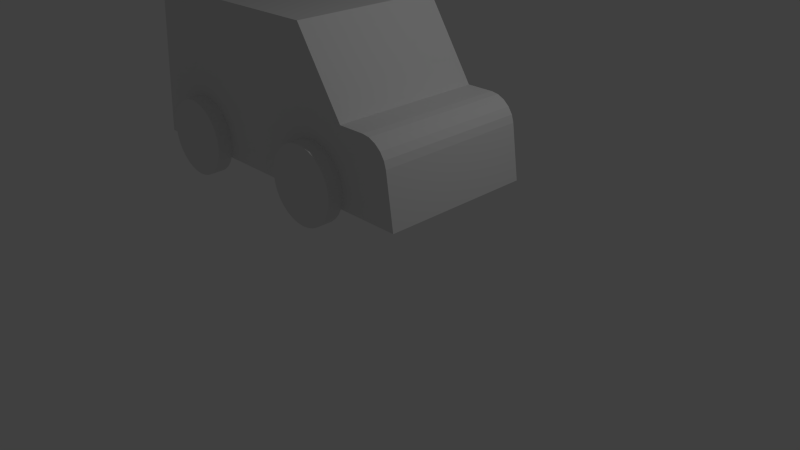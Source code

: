 # Source: toy_car.blend  (saved by Blender 2.76.0; exported with 4.5.12 LTS)
import bpy
from mathutils import Matrix  # noqa: F401  (used for matrix-valued properties, if any)

bpy.ops.wm.read_factory_settings(use_empty=True)
scene = bpy.context.scene
scene.name = 'Scene'

# ---- collections
col_collection_1 = bpy.data.collections.new('Collection 1'); scene.collection.children.link(col_collection_1)

# ---- materials (node trees are filled in below, after node groups)
mat_material = bpy.data.materials.new('Material')
mat_material.alpha_threshold = 0.0
mat_material.use_transparent_shadow = False
mat_material.roughness = 0.5
mat_material.line_color = (0.0, 0.0, 0.0, 1.0)

# ---- material node trees

# ---- world
world_world = bpy.data.worlds.new('World'); scene.world = world_world
world_world.color = (0.05088, 0.05088, 0.05088)
world_world.use_sun_shadow = False
world_world.sun_shadow_jitter_overblur = 0.0
world_world.cycles.sampling_method = 'MANUAL'
world_world.cycles.sample_map_resolution = 256

# ---- cameras
cam_camera = bpy.data.cameras.new('Camera')
cam_camera.clip_end = 100.0
cam_camera.lens = 35.0
cam_camera.sensor_width = 32.0
cam_camera.sensor_height = 18.0
cam_camera.ortho_scale = 7.314
cam_camera.dof.focus_distance = 0.0
cam_camera.dof.aperture_fstop = 128.0

# ---- lights
light_lamp = bpy.data.lights.new('Lamp', 'POINT')
light_lamp.transmission_factor = 0.0
light_lamp.cutoff_distance = 30.0
light_lamp.energy = 100.0
light_lamp.shadow_buffer_clip_start = 1.001
light_lamp.shadow_soft_size = 0.1
light_lamp.shadow_maximum_resolution = 0.006
light_lamp.use_absolute_resolution = True
light_lamp.cycles.use_multiple_importance_sampling = False

# ---- meshes
me_cube = bpy.data.meshes.new('Cube')
me_cube.from_pydata([(1.469, 1.0, -1.0), (1.469, -1.0, -1.0), (-2.962, -1.0, -1.0), (-2.962, 1.0, -1.0), (0.02082, 1.0, 1.0), (0.02082, -1.0, 1.0), (-2.738, -1.0, 1.0), (-2.738, 1.0, 1.0), (1.469, 0.3333, -1.0), (1.469, -0.3333, -1.0), (0.6667, 1.0, 2.384e-07), (0.6667, -1.0, -4.768e-07), (0.02082, 0.3333, 1.0), (0.02082, -0.3333, 1.0), (0.6667, 0.3333, 0.0), (0.6667, -0.3333, -2.384e-07), (-0.3415, -1.2, -0.801), (-0.3415, -1.0, -0.801), (-0.3319, -1.2, -0.8985), (-0.3319, -1.0, -0.8985), (-0.3034, -1.2, -0.9923), (-0.3034, -1.0, -0.9923), (-0.2572, -1.2, -1.079), (-0.2572, -1.0, -1.079), (-0.195, -1.2, -1.155), (-0.195, -1.0, -1.155), (-0.1193, -1.2, -1.217), (-0.1193, -1.0, -1.217), (-0.03281, -1.2, -1.263), (-0.03281, -1.0, -1.263), (0.06099, -1.2, -1.291), (0.06099, -1.0, -1.291), (0.1585, -1.2, -1.301), (0.1585, -1.0, -1.301), (0.2561, -1.2, -1.291), (0.2561, -1.0, -1.291), (0.3499, -1.2, -1.263), (0.3499, -1.0, -1.263), (0.4363, -1.2, -1.217), (0.4363, -1.0, -1.217), (0.5121, -1.2, -1.155), (0.5121, -1.0, -1.155), (0.5743, -1.2, -1.079), (0.5743, -1.0, -1.079), (0.6205, -1.2, -0.9923), (0.6205, -1.0, -0.9923), (0.6489, -1.2, -0.8985), (0.6489, -1.0, -0.8985), (0.6585, -1.2, -0.801), (0.6585, -1.0, -0.801), (0.6489, -1.2, -0.7034), (0.6489, -1.0, -0.7034), (0.6205, -1.2, -0.6096), (0.6205, -1.0, -0.6096), (0.5743, -1.2, -0.5232), (0.5743, -1.0, -0.5232), (0.5121, -1.2, -0.4474), (0.5121, -1.0, -0.4474), (0.4363, -1.2, -0.3852), (0.4363, -1.0, -0.3852), (0.3499, -1.2, -0.339), (0.3499, -1.0, -0.339), (0.2561, -1.2, -0.3106), (0.2561, -1.0, -0.3106), (0.1585, -1.2, -0.301), (0.1585, -1.0, -0.301), (0.06099, -1.2, -0.3106), (0.06099, -1.0, -0.3106), (-0.03281, -1.2, -0.339), (-0.03281, -1.0, -0.339), (-0.1193, -1.2, -0.3852), (-0.1193, -1.0, -0.3852), (-0.195, -1.2, -0.4474), (-0.195, -1.0, -0.4474), (-0.2572, -1.2, -0.5232), (-0.2572, -1.0, -0.5232), (-0.3034, -1.2, -0.6096), (-0.3034, -1.0, -0.6096), (-0.3319, -1.2, -0.7034), (-0.3319, -1.0, -0.7034), (-2.505, -1.2, -0.801), (-2.505, -1.0, -0.801), (-2.495, -1.2, -0.8985), (-2.495, -1.0, -0.8985), (-2.467, -1.2, -0.9923), (-2.467, -1.0, -0.9923), (-2.421, -1.2, -1.079), (-2.421, -1.0, -1.079), (-2.358, -1.2, -1.155), (-2.358, -1.0, -1.155), (-2.283, -1.2, -1.217), (-2.283, -1.0, -1.217), (-2.196, -1.2, -1.263), (-2.196, -1.0, -1.263), (-2.102, -1.2, -1.291), (-2.102, -1.0, -1.291), (-2.005, -1.2, -1.301), (-2.005, -1.0, -1.301), (-1.907, -1.2, -1.291), (-1.907, -1.0, -1.291), (-1.813, -1.2, -1.263), (-1.813, -1.0, -1.263), (-1.727, -1.2, -1.217), (-1.727, -1.0, -1.217), (-1.651, -1.2, -1.155), (-1.651, -1.0, -1.155), (-1.589, -1.2, -1.079), (-1.589, -1.0, -1.079), (-1.543, -1.2, -0.9923), (-1.543, -1.0, -0.9923), (-1.514, -1.2, -0.8985), (-1.514, -1.0, -0.8985), (-1.505, -1.2, -0.801), (-1.505, -1.0, -0.801), (-1.514, -1.2, -0.7034), (-1.514, -1.0, -0.7034), (-1.543, -1.2, -0.6096), (-1.543, -1.0, -0.6096), (-1.589, -1.2, -0.5232), (-1.589, -1.0, -0.5232), (-1.651, -1.2, -0.4474), (-1.651, -1.0, -0.4474), (-1.727, -1.2, -0.3852), (-1.727, -1.0, -0.3852), (-1.813, -1.2, -0.339), (-1.813, -1.0, -0.339), (-1.907, -1.2, -0.3106), (-1.907, -1.0, -0.3106), (-2.005, -1.2, -0.301), (-2.005, -1.0, -0.301), (-2.102, -1.2, -0.3106), (-2.102, -1.0, -0.3106), (-2.196, -1.2, -0.339), (-2.196, -1.0, -0.339), (-2.283, -1.2, -0.3852), (-2.283, -1.0, -0.3852), (-2.358, -1.2, -0.4474), (-2.358, -1.0, -0.4474), (-2.421, -1.2, -0.5232), (-2.421, -1.0, -0.5232), (-2.467, -1.2, -0.6096), (-2.467, -1.0, -0.6096), (-2.495, -1.2, -0.7034), (-2.495, -1.0, -0.7034), (-2.505, 1.0, -0.801), (-2.505, 1.2, -0.801), (-2.495, 1.0, -0.8985), (-2.495, 1.2, -0.8985), (-2.467, 1.0, -0.9923), (-2.467, 1.2, -0.9923), (-2.421, 1.0, -1.079), (-2.421, 1.2, -1.079), (-2.358, 1.0, -1.155), (-2.358, 1.2, -1.155), (-2.283, 1.0, -1.217), (-2.283, 1.2, -1.217), (-2.196, 1.0, -1.263), (-2.196, 1.2, -1.263), (-2.102, 1.0, -1.291), (-2.102, 1.2, -1.291), (-2.005, 1.0, -1.301), (-2.005, 1.2, -1.301), (-1.907, 1.0, -1.291), (-1.907, 1.2, -1.291), (-1.813, 1.0, -1.263), (-1.813, 1.2, -1.263), (-1.727, 1.0, -1.217), (-1.727, 1.2, -1.217), (-1.651, 1.0, -1.155), (-1.651, 1.2, -1.155), (-1.589, 1.0, -1.079), (-1.589, 1.2, -1.079), (-1.543, 1.0, -0.9923), (-1.543, 1.2, -0.9923), (-1.514, 1.0, -0.8985), (-1.514, 1.2, -0.8985), (-1.505, 1.0, -0.801), (-1.505, 1.2, -0.801), (-1.514, 1.0, -0.7034), (-1.514, 1.2, -0.7034), (-1.543, 1.0, -0.6096), (-1.543, 1.2, -0.6096), (-1.589, 1.0, -0.5232), (-1.589, 1.2, -0.5232), (-1.651, 1.0, -0.4474), (-1.651, 1.2, -0.4474), (-1.727, 1.0, -0.3852), (-1.727, 1.2, -0.3852), (-1.813, 1.0, -0.339), (-1.813, 1.2, -0.339), (-1.907, 1.0, -0.3106), (-1.907, 1.2, -0.3106), (-2.005, 1.0, -0.301), (-2.005, 1.2, -0.301), (-2.102, 1.0, -0.3106), (-2.102, 1.2, -0.3106), (-2.196, 1.0, -0.339), (-2.196, 1.2, -0.339), (-2.283, 1.0, -0.3852), (-2.283, 1.2, -0.3852), (-2.358, 1.0, -0.4474), (-2.358, 1.2, -0.4474), (-2.421, 1.0, -0.5232), (-2.421, 1.2, -0.5232), (-2.467, 1.0, -0.6096), (-2.467, 1.2, -0.6096), (-2.495, 1.0, -0.7034), (-2.495, 1.2, -0.7034), (-0.3415, 1.0, -0.801), (-0.3415, 1.2, -0.801), (-0.3319, 1.0, -0.8985), (-0.3319, 1.2, -0.8985), (-0.3034, 1.0, -0.9923), (-0.3034, 1.2, -0.9923), (-0.2572, 1.0, -1.079), (-0.2572, 1.2, -1.079), (-0.195, 1.0, -1.155), (-0.195, 1.2, -1.155), (-0.1193, 1.0, -1.217), (-0.1193, 1.2, -1.217), (-0.03281, 1.0, -1.263), (-0.03281, 1.2, -1.263), (0.06099, 1.0, -1.291), (0.06099, 1.2, -1.291), (0.1585, 1.0, -1.301), (0.1585, 1.2, -1.301), (0.2561, 1.0, -1.291), (0.2561, 1.2, -1.291), (0.3499, 1.0, -1.263), (0.3499, 1.2, -1.263), (0.4363, 1.0, -1.217), (0.4363, 1.2, -1.217), (0.5121, 1.0, -1.155), (0.5121, 1.2, -1.155), (0.5743, 1.0, -1.079), (0.5743, 1.2, -1.079), (0.6205, 1.0, -0.9923), (0.6205, 1.2, -0.9923), (0.6489, 1.0, -0.8985), (0.6489, 1.2, -0.8985), (0.6585, 1.0, -0.801), (0.6585, 1.2, -0.801), (0.6489, 1.0, -0.7034), (0.6489, 1.2, -0.7034), (0.6205, 1.0, -0.6096), (0.6205, 1.2, -0.6096), (0.5743, 1.0, -0.5232), (0.5743, 1.2, -0.5232), (0.5121, 1.0, -0.4474), (0.5121, 1.2, -0.4474), (0.4363, 1.0, -0.3852), (0.4363, 1.2, -0.3852), (0.3499, 1.0, -0.339), (0.3499, 1.2, -0.339), (0.2561, 1.0, -0.3106), (0.2561, 1.2, -0.3106), (0.1585, 1.0, -0.301), (0.1585, 1.2, -0.301), (0.06099, 1.0, -0.3106), (0.06099, 1.2, -0.3106), (-0.03281, 1.0, -0.339), (-0.03281, 1.2, -0.339), (-0.1193, 1.0, -0.3852), (-0.1193, 1.2, -0.3852), (-0.195, 1.0, -0.4474), (-0.195, 1.2, -0.4474), (-0.2572, 1.0, -0.5232), (-0.2572, 1.2, -0.5232), (-0.3034, 1.0, -0.6096), (-0.3034, 1.2, -0.6096), (-0.3319, 1.0, -0.7034), (-0.3319, 1.2, -0.7034), (1.028, 1.0, 1.738e-07), (1.374, 1.0, -0.3027), (1.124, 1.0, -0.01481), (1.215, 1.0, -0.05781), (1.292, 1.0, -0.1248), (1.347, 1.0, -0.2092), (1.374, -1.0, -0.3027), (1.028, -1.0, -3.477e-07), (1.347, -1.0, -0.2092), (1.292, -1.0, -0.1248), (1.215, -1.0, -0.05781), (1.124, -1.0, -0.01482), (1.028, 0.3333, 0.0), (1.374, 0.3333, -0.3027), (1.124, 0.3333, -0.01481), (1.215, 0.3333, -0.05781), (1.292, 0.3333, -0.1248), (1.347, 0.3333, -0.2092), (1.374, -0.3333, -0.3027), (1.028, -0.3333, -1.738e-07), (1.347, -0.3333, -0.2092), (1.292, -0.3333, -0.1248), (1.215, -0.3333, -0.05781), (1.124, -0.3333, -0.01482)], [], [(0, 8, 9, 1, 2, 3), (4, 7, 6, 5, 13, 12), (15, 13, 5, 11), (291, 15, 11, 279), (2, 6, 7, 3), (272, 10, 14, 284), (1, 278, 280, 281, 282, 283, 279, 11, 5, 6, 2), (8, 285, 290, 9), (9, 290, 278, 1), (284, 14, 15, 291), (0, 273, 285, 8), (10, 4, 12, 14), (14, 12, 13, 15), (16, 17, 19, 18), (18, 19, 21, 20), (20, 21, 23, 22), (22, 23, 25, 24), (24, 25, 27, 26), (26, 27, 29, 28), (28, 29, 31, 30), (30, 31, 33, 32), (32, 33, 35, 34), (34, 35, 37, 36), (36, 37, 39, 38), (38, 39, 41, 40), (40, 41, 43, 42), (42, 43, 45, 44), (44, 45, 47, 46), (46, 47, 49, 48), (48, 49, 51, 50), (50, 51, 53, 52), (52, 53, 55, 54), (54, 55, 57, 56), (56, 57, 59, 58), (58, 59, 61, 60), (60, 61, 63, 62), (62, 63, 65, 64), (64, 65, 67, 66), (66, 67, 69, 68), (68, 69, 71, 70), (70, 71, 73, 72), (72, 73, 75, 74), (74, 75, 77, 76), (19, 17, 79, 77, 75, 73, 71, 69, 67, 65, 63, 61, 59, 57, 55, 53, 51, 49, 47, 45, 43, 41, 39, 37, 35, 33, 31, 29, 27, 25, 23, 21), (78, 79, 17, 16), (76, 77, 79, 78), (16, 18, 20, 22, 24, 26, 28, 30, 32, 34, 36, 38, 40, 42, 44, 46, 48, 50, 52, 54, 56, 58, 60, 62, 64, 66, 68, 70, 72, 74, 76, 78), (80, 81, 83, 82), (82, 83, 85, 84), (84, 85, 87, 86), (86, 87, 89, 88), (88, 89, 91, 90), (90, 91, 93, 92), (92, 93, 95, 94), (94, 95, 97, 96), (96, 97, 99, 98), (98, 99, 101, 100), (100, 101, 103, 102), (102, 103, 105, 104), (104, 105, 107, 106), (106, 107, 109, 108), (108, 109, 111, 110), (110, 111, 113, 112), (112, 113, 115, 114), (114, 115, 117, 116), (116, 117, 119, 118), (118, 119, 121, 120), (120, 121, 123, 122), (122, 123, 125, 124), (124, 125, 127, 126), (126, 127, 129, 128), (128, 129, 131, 130), (130, 131, 133, 132), (132, 133, 135, 134), (134, 135, 137, 136), (136, 137, 139, 138), (138, 139, 141, 140), (83, 81, 143, 141, 139, 137, 135, 133, 131, 129, 127, 125, 123, 121, 119, 117, 115, 113, 111, 109, 107, 105, 103, 101, 99, 97, 95, 93, 91, 89, 87, 85), (142, 143, 81, 80), (140, 141, 143, 142), (80, 82, 84, 86, 88, 90, 92, 94, 96, 98, 100, 102, 104, 106, 108, 110, 112, 114, 116, 118, 120, 122, 124, 126, 128, 130, 132, 134, 136, 138, 140, 142), (144, 145, 147, 146), (146, 147, 149, 148), (148, 149, 151, 150), (150, 151, 153, 152), (152, 153, 155, 154), (154, 155, 157, 156), (156, 157, 159, 158), (158, 159, 161, 160), (160, 161, 163, 162), (162, 163, 165, 164), (164, 165, 167, 166), (166, 167, 169, 168), (168, 169, 171, 170), (170, 171, 173, 172), (172, 173, 175, 174), (174, 175, 177, 176), (176, 177, 179, 178), (178, 179, 181, 180), (180, 181, 183, 182), (182, 183, 185, 184), (184, 185, 187, 186), (186, 187, 189, 188), (188, 189, 191, 190), (190, 191, 193, 192), (192, 193, 195, 194), (194, 195, 197, 196), (196, 197, 199, 198), (198, 199, 201, 200), (200, 201, 203, 202), (202, 203, 205, 204), (147, 145, 207, 205, 203, 201, 199, 197, 195, 193, 191, 189, 187, 185, 183, 181, 179, 177, 175, 173, 171, 169, 167, 165, 163, 161, 159, 157, 155, 153, 151, 149), (206, 207, 145, 144), (204, 205, 207, 206), (144, 146, 148, 150, 152, 154, 156, 158, 160, 162, 164, 166, 168, 170, 172, 174, 176, 178, 180, 182, 184, 186, 188, 190, 192, 194, 196, 198, 200, 202, 204, 206), (208, 209, 211, 210), (210, 211, 213, 212), (212, 213, 215, 214), (214, 215, 217, 216), (216, 217, 219, 218), (218, 219, 221, 220), (220, 221, 223, 222), (222, 223, 225, 224), (224, 225, 227, 226), (226, 227, 229, 228), (228, 229, 231, 230), (230, 231, 233, 232), (232, 233, 235, 234), (234, 235, 237, 236), (236, 237, 239, 238), (238, 239, 241, 240), (240, 241, 243, 242), (242, 243, 245, 244), (244, 245, 247, 246), (246, 247, 249, 248), (248, 249, 251, 250), (250, 251, 253, 252), (252, 253, 255, 254), (254, 255, 257, 256), (256, 257, 259, 258), (258, 259, 261, 260), (260, 261, 263, 262), (262, 263, 265, 264), (264, 265, 267, 266), (266, 267, 269, 268), (211, 209, 271, 269, 267, 265, 263, 261, 259, 257, 255, 253, 251, 249, 247, 245, 243, 241, 239, 237, 235, 233, 231, 229, 227, 225, 223, 221, 219, 217, 215, 213), (270, 271, 209, 208), (268, 269, 271, 270), (208, 210, 212, 214, 216, 218, 220, 222, 224, 226, 228, 230, 232, 234, 236, 238, 240, 242, 244, 246, 248, 250, 252, 254, 256, 258, 260, 262, 264, 266, 268, 270), (291, 279, 283, 295), (295, 283, 282, 294), (294, 282, 281, 293), (293, 281, 280, 292), (292, 280, 278, 290), (272, 284, 286, 274), (274, 286, 287, 275), (275, 287, 288, 276), (276, 288, 289, 277), (277, 289, 285, 273), (284, 291, 295, 286), (286, 295, 294, 287), (287, 294, 293, 288), (288, 293, 292, 289), (289, 292, 290, 285), (4, 10, 272, 274, 275, 276, 277, 273, 0, 3, 7)])
me_cube.materials.append(mat_material)
me_cube.use_remesh_preserve_volume = False
me_cube.use_remesh_preserve_attributes = False
me_cube.use_mirror_vertex_groups = False
me_cube.update()

# ---- objects
ob_cube = bpy.data.objects.new('Cube', me_cube)
ob_lamp = bpy.data.objects.new('Lamp', light_lamp)
ob_camera = bpy.data.objects.new('Camera', cam_camera)

# ---- transforms, parenting, visibility, modifiers, constraints
ob_cube.location = (0.0, 0.0, 2.18)
ob_cube.lock_rotations_4d = False
ob_cube.empty_display_type = 'ARROWS'
ob_cube.lineart.crease_threshold = 0.0
ob_lamp.location = (4.076, 1.005, 5.904)
ob_lamp.rotation_euler = (0.6503, 0.05522, 1.866)
ob_lamp.lock_rotations_4d = False
ob_lamp.empty_display_type = 'ARROWS'
ob_lamp.color = (0.0, 0.0, 0.0, 0.0)
ob_lamp.lineart.crease_threshold = 0.0
ob_camera.location = (7.481, -6.508, 5.344)
ob_camera.rotation_euler = (1.109, 0.01082, 0.8149)
ob_camera.lock_rotations_4d = False
ob_camera.empty_display_type = 'ARROWS'
ob_camera.color = (0.0, 0.0, 0.0, 0.0)
ob_camera.display_type = 'WIRE'
ob_camera.lineart.crease_threshold = 0.0

# ---- collection membership
col_collection_1.objects.link(ob_cube)
col_collection_1.objects.link(ob_lamp)
col_collection_1.objects.link(ob_camera)

# ---- scene / render settings (as saved in the file)
scene.camera = ob_camera
scene.frame_start = 1; scene.frame_end = 250; scene.frame_set(1)
scene.render.engine = 'BLENDER_EEVEE_NEXT'
scene.render.resolution_percentage = 50
scene.render.dither_intensity = 0.0
scene.cycles.use_denoising = False
scene.cycles.samples = 10
scene.cycles.sampling_pattern = 'TABULATED_SOBOL'
scene.cycles.light_sampling_threshold = 0.0
scene.cycles.use_adaptive_sampling = False
scene.cycles.use_light_tree = False
scene.cycles.blur_glossy = 0.0
scene.cycles.pixel_filter_type = 'GAUSSIAN'
scene.cycles.sample_clamp_indirect = 0.0
scene.view_settings.view_transform = 'Standard'
bpy.context.view_layer.update()
